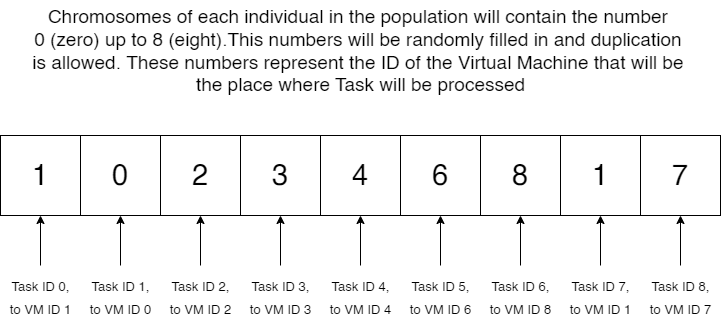

The diagram above was exported from draw.io. Its source (the exported page's mxGraphModel, read from the mxfile embedded in the PNG):
<mxGraphModel dx="1066" dy="539" grid="1" gridSize="10" guides="1" tooltips="1" connect="1" arrows="1" fold="1" page="1" pageScale="1" pageWidth="827" pageHeight="1169" math="0" shadow="0">
  <root>
    <mxCell id="0" />
    <mxCell id="1" parent="0" />
    <mxCell id="N5oQcSHVJd35t2jDAims-1" value="&lt;font style=&quot;font-size: 29px;&quot;&gt;1&lt;/font&gt;" style="whiteSpace=wrap;html=1;aspect=fixed;" parent="1" vertex="1">
      <mxGeometry x="54" y="260" width="80" height="80" as="geometry" />
    </mxCell>
    <mxCell id="N5oQcSHVJd35t2jDAims-22" value="&lt;font style=&quot;font-size: 29px;&quot;&gt;0&lt;/font&gt;" style="whiteSpace=wrap;html=1;aspect=fixed;" parent="1" vertex="1">
      <mxGeometry x="134" y="260" width="80" height="80" as="geometry" />
    </mxCell>
    <mxCell id="N5oQcSHVJd35t2jDAims-23" value="&lt;font style=&quot;font-size: 29px;&quot;&gt;2&lt;/font&gt;" style="whiteSpace=wrap;html=1;aspect=fixed;" parent="1" vertex="1">
      <mxGeometry x="214" y="260" width="80" height="80" as="geometry" />
    </mxCell>
    <mxCell id="N5oQcSHVJd35t2jDAims-24" value="&lt;font style=&quot;font-size: 29px;&quot;&gt;3&lt;/font&gt;" style="whiteSpace=wrap;html=1;aspect=fixed;" parent="1" vertex="1">
      <mxGeometry x="294" y="260" width="80" height="80" as="geometry" />
    </mxCell>
    <mxCell id="N5oQcSHVJd35t2jDAims-25" value="&lt;font style=&quot;font-size: 29px;&quot;&gt;4&lt;/font&gt;" style="whiteSpace=wrap;html=1;aspect=fixed;" parent="1" vertex="1">
      <mxGeometry x="374" y="260" width="80" height="80" as="geometry" />
    </mxCell>
    <mxCell id="N5oQcSHVJd35t2jDAims-26" value="&lt;font style=&quot;font-size: 29px;&quot;&gt;6&lt;/font&gt;" style="whiteSpace=wrap;html=1;aspect=fixed;" parent="1" vertex="1">
      <mxGeometry x="454" y="260" width="80" height="80" as="geometry" />
    </mxCell>
    <mxCell id="N5oQcSHVJd35t2jDAims-27" value="&lt;font style=&quot;font-size: 29px;&quot;&gt;8&lt;/font&gt;" style="whiteSpace=wrap;html=1;aspect=fixed;" parent="1" vertex="1">
      <mxGeometry x="534" y="260" width="80" height="80" as="geometry" />
    </mxCell>
    <mxCell id="N5oQcSHVJd35t2jDAims-28" value="&lt;font style=&quot;font-size: 29px;&quot;&gt;1&lt;/font&gt;" style="whiteSpace=wrap;html=1;aspect=fixed;" parent="1" vertex="1">
      <mxGeometry x="614" y="260" width="80" height="80" as="geometry" />
    </mxCell>
    <mxCell id="N5oQcSHVJd35t2jDAims-29" value="&lt;font style=&quot;font-size: 29px;&quot;&gt;7&lt;/font&gt;" style="whiteSpace=wrap;html=1;aspect=fixed;" parent="1" vertex="1">
      <mxGeometry x="694" y="260" width="80" height="80" as="geometry" />
    </mxCell>
    <mxCell id="N5oQcSHVJd35t2jDAims-30" value="&lt;font style=&quot;font-size: 19px;&quot;&gt;&lt;div style=&quot;&quot;&gt;Chromosomes of each individual in the population will contain the number&amp;nbsp;&lt;/div&gt;&lt;div style=&quot;&quot;&gt;0 (zero) up to 8 (eight).&lt;span style=&quot;background-color: initial;&quot;&gt;This numbers will be randomly filled in and duplication&amp;nbsp;&lt;/span&gt;&lt;/div&gt;&lt;div style=&quot;&quot;&gt;&lt;span style=&quot;background-color: initial;&quot;&gt;is allowed.&amp;nbsp;&lt;/span&gt;&lt;span style=&quot;background-color: initial;&quot;&gt;These numbers represent the ID of the Virtual Machine that will be&amp;nbsp;&lt;/span&gt;&lt;/div&gt;&lt;div style=&quot;&quot;&gt;the place where Task will be processed&lt;/div&gt;&lt;/font&gt;" style="text;html=1;align=center;verticalAlign=middle;resizable=0;points=[];autosize=1;strokeColor=none;fillColor=none;fontSize=29;" parent="1" vertex="1">
      <mxGeometry x="74" y="125" width="680" height="100" as="geometry" />
    </mxCell>
    <mxCell id="N5oQcSHVJd35t2jDAims-33" style="edgeStyle=orthogonalEdgeStyle;rounded=0;orthogonalLoop=1;jettySize=auto;html=1;entryX=0.5;entryY=1;entryDx=0;entryDy=0;fontSize=10;" parent="1" source="N5oQcSHVJd35t2jDAims-32" target="N5oQcSHVJd35t2jDAims-1" edge="1">
      <mxGeometry relative="1" as="geometry" />
    </mxCell>
    <mxCell id="N5oQcSHVJd35t2jDAims-32" value="&lt;font style=&quot;font-size: 13px;&quot;&gt;Task ID 0,&lt;br&gt;to VM ID 1&lt;/font&gt;" style="text;html=1;align=center;verticalAlign=middle;resizable=0;points=[];autosize=1;strokeColor=none;fillColor=none;fontSize=19;" parent="1" vertex="1">
      <mxGeometry x="54" y="390" width="80" height="60" as="geometry" />
    </mxCell>
    <mxCell id="N5oQcSHVJd35t2jDAims-43" style="edgeStyle=orthogonalEdgeStyle;rounded=0;orthogonalLoop=1;jettySize=auto;html=1;entryX=0.5;entryY=1;entryDx=0;entryDy=0;fontSize=13;" parent="1" source="N5oQcSHVJd35t2jDAims-35" target="N5oQcSHVJd35t2jDAims-22" edge="1">
      <mxGeometry relative="1" as="geometry" />
    </mxCell>
    <mxCell id="N5oQcSHVJd35t2jDAims-35" value="&lt;font style=&quot;font-size: 13px;&quot;&gt;Task ID 1,&lt;br&gt;to&amp;nbsp;VM ID 0&lt;/font&gt;" style="text;html=1;align=center;verticalAlign=middle;resizable=0;points=[];autosize=1;strokeColor=none;fillColor=none;fontSize=19;" parent="1" vertex="1">
      <mxGeometry x="134" y="390" width="80" height="60" as="geometry" />
    </mxCell>
    <mxCell id="N5oQcSHVJd35t2jDAims-44" style="edgeStyle=orthogonalEdgeStyle;rounded=0;orthogonalLoop=1;jettySize=auto;html=1;entryX=0.5;entryY=1;entryDx=0;entryDy=0;fontSize=13;" parent="1" source="N5oQcSHVJd35t2jDAims-36" target="N5oQcSHVJd35t2jDAims-23" edge="1">
      <mxGeometry relative="1" as="geometry" />
    </mxCell>
    <mxCell id="N5oQcSHVJd35t2jDAims-36" value="&lt;font style=&quot;font-size: 13px;&quot;&gt;Task ID 2,&lt;br&gt;to&amp;nbsp;VM ID 2&lt;/font&gt;" style="text;html=1;align=center;verticalAlign=middle;resizable=0;points=[];autosize=1;strokeColor=none;fillColor=none;fontSize=19;" parent="1" vertex="1">
      <mxGeometry x="214" y="390" width="80" height="60" as="geometry" />
    </mxCell>
    <mxCell id="N5oQcSHVJd35t2jDAims-45" style="edgeStyle=orthogonalEdgeStyle;rounded=0;orthogonalLoop=1;jettySize=auto;html=1;entryX=0.5;entryY=1;entryDx=0;entryDy=0;fontSize=13;" parent="1" source="N5oQcSHVJd35t2jDAims-37" target="N5oQcSHVJd35t2jDAims-24" edge="1">
      <mxGeometry relative="1" as="geometry" />
    </mxCell>
    <mxCell id="N5oQcSHVJd35t2jDAims-37" value="&lt;font style=&quot;font-size: 13px;&quot;&gt;Task ID 3,&lt;br&gt;to&amp;nbsp;VM ID 3&lt;/font&gt;" style="text;html=1;align=center;verticalAlign=middle;resizable=0;points=[];autosize=1;strokeColor=none;fillColor=none;fontSize=19;" parent="1" vertex="1">
      <mxGeometry x="294" y="390" width="80" height="60" as="geometry" />
    </mxCell>
    <mxCell id="N5oQcSHVJd35t2jDAims-46" style="edgeStyle=orthogonalEdgeStyle;rounded=0;orthogonalLoop=1;jettySize=auto;html=1;entryX=0.5;entryY=1;entryDx=0;entryDy=0;fontSize=13;" parent="1" source="N5oQcSHVJd35t2jDAims-38" target="N5oQcSHVJd35t2jDAims-25" edge="1">
      <mxGeometry relative="1" as="geometry" />
    </mxCell>
    <mxCell id="N5oQcSHVJd35t2jDAims-38" value="&lt;font style=&quot;font-size: 13px;&quot;&gt;Task ID 4,&lt;br&gt;to&amp;nbsp;VM ID 4&lt;/font&gt;" style="text;html=1;align=center;verticalAlign=middle;resizable=0;points=[];autosize=1;strokeColor=none;fillColor=none;fontSize=19;" parent="1" vertex="1">
      <mxGeometry x="374" y="390" width="80" height="60" as="geometry" />
    </mxCell>
    <mxCell id="N5oQcSHVJd35t2jDAims-47" style="edgeStyle=orthogonalEdgeStyle;rounded=0;orthogonalLoop=1;jettySize=auto;html=1;entryX=0.5;entryY=1;entryDx=0;entryDy=0;fontSize=13;" parent="1" source="N5oQcSHVJd35t2jDAims-39" target="N5oQcSHVJd35t2jDAims-26" edge="1">
      <mxGeometry relative="1" as="geometry" />
    </mxCell>
    <mxCell id="N5oQcSHVJd35t2jDAims-39" value="&lt;font style=&quot;font-size: 13px;&quot;&gt;Task ID 5,&lt;br&gt;to&amp;nbsp;VM ID 6&lt;/font&gt;" style="text;html=1;align=center;verticalAlign=middle;resizable=0;points=[];autosize=1;strokeColor=none;fillColor=none;fontSize=19;" parent="1" vertex="1">
      <mxGeometry x="454" y="390" width="80" height="60" as="geometry" />
    </mxCell>
    <mxCell id="N5oQcSHVJd35t2jDAims-48" style="edgeStyle=orthogonalEdgeStyle;rounded=0;orthogonalLoop=1;jettySize=auto;html=1;entryX=0.5;entryY=1;entryDx=0;entryDy=0;fontSize=13;" parent="1" source="N5oQcSHVJd35t2jDAims-40" target="N5oQcSHVJd35t2jDAims-27" edge="1">
      <mxGeometry relative="1" as="geometry" />
    </mxCell>
    <mxCell id="N5oQcSHVJd35t2jDAims-40" value="&lt;font style=&quot;font-size: 13px;&quot;&gt;Task ID 6,&lt;br&gt;to&amp;nbsp;VM ID 8&lt;/font&gt;" style="text;html=1;align=center;verticalAlign=middle;resizable=0;points=[];autosize=1;strokeColor=none;fillColor=none;fontSize=19;" parent="1" vertex="1">
      <mxGeometry x="534" y="390" width="80" height="60" as="geometry" />
    </mxCell>
    <mxCell id="N5oQcSHVJd35t2jDAims-49" style="edgeStyle=orthogonalEdgeStyle;rounded=0;orthogonalLoop=1;jettySize=auto;html=1;entryX=0.5;entryY=1;entryDx=0;entryDy=0;fontSize=13;" parent="1" source="N5oQcSHVJd35t2jDAims-41" target="N5oQcSHVJd35t2jDAims-28" edge="1">
      <mxGeometry relative="1" as="geometry" />
    </mxCell>
    <mxCell id="N5oQcSHVJd35t2jDAims-41" value="&lt;font style=&quot;font-size: 13px;&quot;&gt;Task ID 7,&lt;br&gt;to&amp;nbsp;VM ID 1&lt;/font&gt;" style="text;html=1;align=center;verticalAlign=middle;resizable=0;points=[];autosize=1;strokeColor=none;fillColor=none;fontSize=19;" parent="1" vertex="1">
      <mxGeometry x="614" y="390" width="80" height="60" as="geometry" />
    </mxCell>
    <mxCell id="N5oQcSHVJd35t2jDAims-51" style="edgeStyle=orthogonalEdgeStyle;rounded=0;orthogonalLoop=1;jettySize=auto;html=1;entryX=0.5;entryY=1;entryDx=0;entryDy=0;fontSize=13;" parent="1" source="N5oQcSHVJd35t2jDAims-42" target="N5oQcSHVJd35t2jDAims-29" edge="1">
      <mxGeometry relative="1" as="geometry" />
    </mxCell>
    <mxCell id="N5oQcSHVJd35t2jDAims-42" value="&lt;font style=&quot;font-size: 13px;&quot;&gt;Task ID 8,&lt;br&gt;to&amp;nbsp;VM ID 7&lt;/font&gt;" style="text;html=1;align=center;verticalAlign=middle;resizable=0;points=[];autosize=1;strokeColor=none;fillColor=none;fontSize=19;" parent="1" vertex="1">
      <mxGeometry x="694" y="390" width="80" height="60" as="geometry" />
    </mxCell>
  </root>
</mxGraphModel>